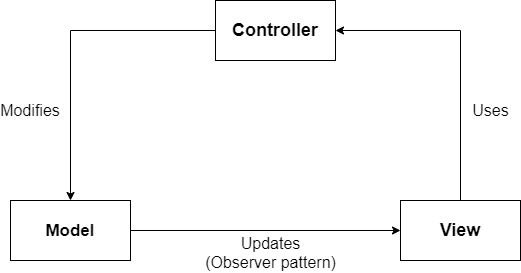

The diagram above was exported from draw.io. Its source (the exported page's mxGraphModel, read from the mxfile embedded in the PNG):
<mxGraphModel dx="1422" dy="794" grid="1" gridSize="10" guides="1" tooltips="1" connect="1" arrows="1" fold="1" page="1" pageScale="1" pageWidth="850" pageHeight="1100" math="0" shadow="0">
  <root>
    <mxCell id="0" />
    <mxCell id="1" parent="0" />
    <mxCell id="_sF83wBEwh7usDSTheDC-1" value="&lt;b style=&quot;font-size: 18px&quot;&gt;&lt;font style=&quot;font-size: 18px&quot;&gt;Controller&lt;/font&gt;&lt;/b&gt;" style="rounded=0;whiteSpace=wrap;html=1;" vertex="1" parent="1">
      <mxGeometry x="365" y="90" width="120" height="60" as="geometry" />
    </mxCell>
    <mxCell id="_sF83wBEwh7usDSTheDC-2" value="&lt;b style=&quot;font-size: 18px&quot;&gt;&lt;font style=&quot;font-size: 17px&quot;&gt;Model&lt;/font&gt;&lt;/b&gt;" style="rounded=0;whiteSpace=wrap;html=1;" vertex="1" parent="1">
      <mxGeometry x="160" y="290" width="120" height="60" as="geometry" />
    </mxCell>
    <mxCell id="_sF83wBEwh7usDSTheDC-3" value="&lt;b&gt;&lt;font style=&quot;font-size: 18px&quot;&gt;View&lt;/font&gt;&lt;/b&gt;" style="rounded=0;whiteSpace=wrap;html=1;" vertex="1" parent="1">
      <mxGeometry x="550" y="290" width="120" height="60" as="geometry" />
    </mxCell>
    <mxCell id="_sF83wBEwh7usDSTheDC-4" value="" style="endArrow=classic;html=1;exitX=1;exitY=0.5;exitDx=0;exitDy=0;entryX=0;entryY=0.5;entryDx=0;entryDy=0;" edge="1" parent="1" source="_sF83wBEwh7usDSTheDC-2" target="_sF83wBEwh7usDSTheDC-3">
      <mxGeometry width="50" height="50" relative="1" as="geometry">
        <mxPoint x="400" y="420" as="sourcePoint" />
        <mxPoint x="450" y="370" as="targetPoint" />
      </mxGeometry>
    </mxCell>
    <mxCell id="_sF83wBEwh7usDSTheDC-5" value="" style="endArrow=classic;html=1;exitX=0.5;exitY=0;exitDx=0;exitDy=0;entryX=1;entryY=0.5;entryDx=0;entryDy=0;rounded=0;" edge="1" parent="1" source="_sF83wBEwh7usDSTheDC-3" target="_sF83wBEwh7usDSTheDC-1">
      <mxGeometry width="50" height="50" relative="1" as="geometry">
        <mxPoint x="600" y="200" as="sourcePoint" />
        <mxPoint x="650" y="150" as="targetPoint" />
        <Array as="points">
          <mxPoint x="610" y="120" />
        </Array>
      </mxGeometry>
    </mxCell>
    <mxCell id="_sF83wBEwh7usDSTheDC-6" value="" style="endArrow=classic;html=1;entryX=0.5;entryY=0;entryDx=0;entryDy=0;exitX=0;exitY=0.5;exitDx=0;exitDy=0;rounded=0;" edge="1" parent="1" source="_sF83wBEwh7usDSTheDC-1" target="_sF83wBEwh7usDSTheDC-2">
      <mxGeometry width="50" height="50" relative="1" as="geometry">
        <mxPoint x="220" y="190" as="sourcePoint" />
        <mxPoint x="270" y="140" as="targetPoint" />
        <Array as="points">
          <mxPoint x="220" y="120" />
        </Array>
      </mxGeometry>
    </mxCell>
    <mxCell id="_sF83wBEwh7usDSTheDC-7" value="Uses" style="text;html=1;align=center;verticalAlign=middle;resizable=0;points=[];autosize=1;strokeColor=none;fontSize=16;" vertex="1" parent="1">
      <mxGeometry x="615" y="190" width="50" height="20" as="geometry" />
    </mxCell>
    <mxCell id="_sF83wBEwh7usDSTheDC-8" value="Updates&lt;br&gt;(Observer pattern)" style="text;html=1;align=center;verticalAlign=middle;resizable=0;points=[];autosize=1;strokeColor=none;fontSize=16;" vertex="1" parent="1">
      <mxGeometry x="345" y="322" width="150" height="40" as="geometry" />
    </mxCell>
    <mxCell id="_sF83wBEwh7usDSTheDC-9" value="Modifies" style="text;html=1;strokeColor=none;fillColor=none;align=center;verticalAlign=middle;whiteSpace=wrap;rounded=0;fontSize=16;" vertex="1" parent="1">
      <mxGeometry x="160" y="190" width="40" height="20" as="geometry" />
    </mxCell>
  </root>
</mxGraphModel>